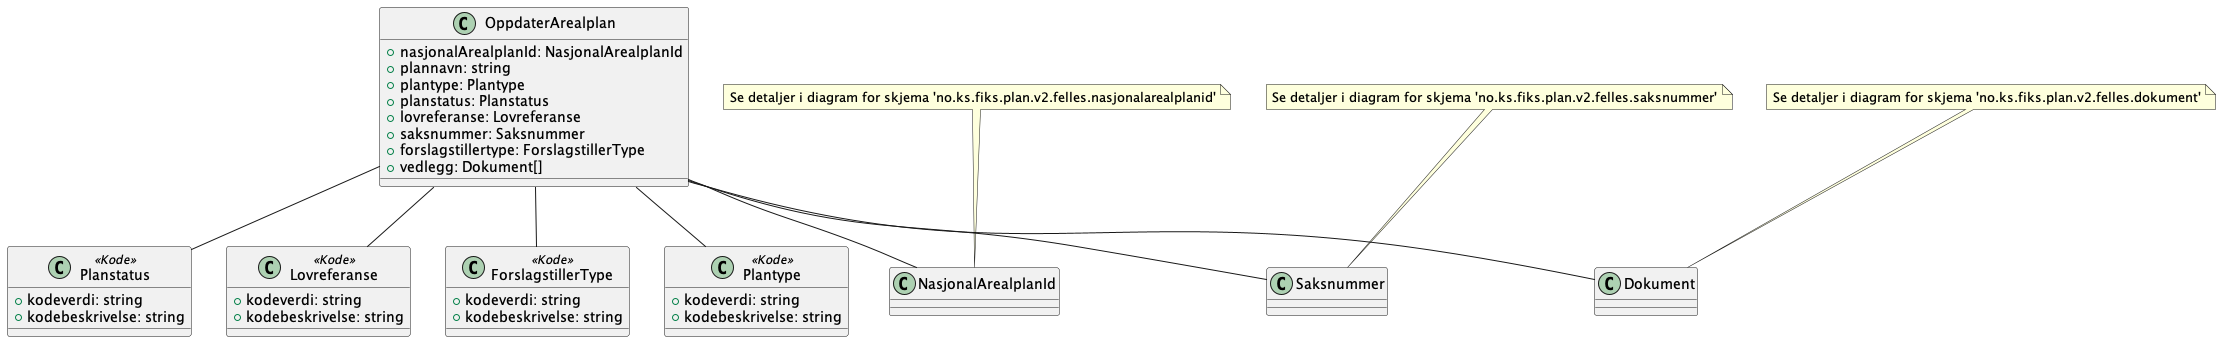

The diagram above was rendered by PlantUML. Its source (embedded in the PNG):
@startuml

class OppdaterArealplan {
    +nasjonalArealplanId: NasjonalArealplanId
    +plannavn: string
    +plantype: Plantype
    +planstatus: Planstatus
    +lovreferanse: Lovreferanse
    +saksnummer: Saksnummer
    +forslagstillertype: ForslagstillerType
    +vedlegg: Dokument[]
}

class Plantype <<Kode>> {
    +kodeverdi: string
    +kodebeskrivelse: string
}

class Planstatus <<Kode>> {
    +kodeverdi: string
    +kodebeskrivelse: string
}

class Lovreferanse <<Kode>> {
    +kodeverdi: string
    +kodebeskrivelse: string
}

class ForslagstillerType <<Kode>>{
    +kodeverdi: string
    +kodebeskrivelse: string
}

OppdaterArealplan -- NasjonalArealplanId
OppdaterArealplan -- Plantype
OppdaterArealplan -- Planstatus
OppdaterArealplan -- Lovreferanse
OppdaterArealplan -- ForslagstillerType
OppdaterArealplan -- Saksnummer
OppdaterArealplan -- Dokument

note top of NasjonalArealplanId : Se detaljer i diagram for skjema 'no.ks.fiks.plan.v2.felles.nasjonalarealplanid'
note top of Saksnummer : Se detaljer i diagram for skjema 'no.ks.fiks.plan.v2.felles.saksnummer'
note top of Dokument : Se detaljer i diagram for skjema 'no.ks.fiks.plan.v2.felles.dokument'

@enduml